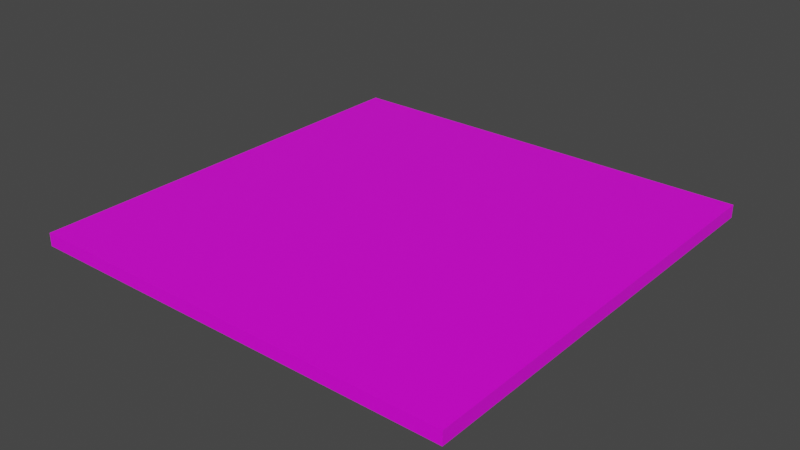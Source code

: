 # Source: Ground-snow-flat.blend  (saved by Blender 2.80.75; exported with 4.5.12 LTS)
import bpy
from mathutils import Matrix  # noqa: F401  (used for matrix-valued properties, if any)

bpy.ops.wm.read_factory_settings(use_empty=True)
scene = bpy.context.scene
scene.name = 'Scene'

# ---- collections
col_collection = bpy.data.collections.new('Collection'); scene.collection.children.link(col_collection)

# ---- images (referenced by path relative to the original .blend; pixels are not part of the script)
import os
ASSET_DIR = os.environ.get("B2B_ASSET_DIR", "")  # directory of the original .blend (textures are referenced by path, not embedded)
HERE = os.path.dirname(os.path.abspath(__file__))  # packed textures are extracted next to this script under _unpacked/

def load_image(name, relpath, width, height, colorspace="sRGB"):
    """Load a texture the original file referenced (path relative to the .blend, or extracted next to this script)."""
    p = next((c for c in (os.path.join(HERE, relpath), os.path.join(ASSET_DIR, relpath)) if relpath and os.path.exists(c)), "")
    if p:
        img = bpy.data.images.load(p, check_existing=True)
        img.name = name
    else:  # same state as the original file: an image datablock whose file is absent (Cycles renders it pink)
        img = bpy.data.images.new(name, width, height)
        img.source = "FILE"
        img.filepath = "//" + (relpath or name)
    img.colorspace_settings.name = colorspace
    return img
img_texture_palette_v1_png_001 = load_image('Texture Palette V1.png.001', 'Texture Palette V1.png', 1024, 1024, 'sRGB')

# ---- materials (node trees are filled in below, after node groups)
mat_material = bpy.data.materials.new('Material')
mat_material.alpha_threshold = 0.0
mat_material.use_transparent_shadow = False
mat_material.line_color = (0.0, 0.0, 0.0, 1.0)

# ---- material node trees
mat_material.use_nodes = True; mat_material.node_tree.nodes.clear()
_N = mat_material.node_tree.nodes; _L = mat_material.node_tree.links
n0 = _N.new('ShaderNodeOutputMaterial'); n0.name = 'Material Output'; n0.location = (300, 300)
n1 = _N.new('ShaderNodeBsdfPrincipled'); n1.name = 'Principled BSDF'; n1.location = (10, 300)
n1.distribution = 'GGX'
n1.subsurface_method = 'BURLEY'
n1.inputs[2].default_value = 0.4
n1.inputs[3].default_value = 1.45
n1.inputs[27].default_value = (0.0, 0.0, 0.0, 1.0)
n1.inputs[28].default_value = 1.0
n2 = _N.new('ShaderNodeTexImage'); n2.name = 'Image Texture'; n2.location = (-280, 275)
n2.image = img_texture_palette_v1_png_001
_L.new(n1.outputs[0], n0.inputs[0])
_L.new(n2.outputs[0], n1.inputs[0])
n0.is_active_output = True

# ---- world
world_world = bpy.data.worlds.new('World'); scene.world = world_world
world_world.use_nodes = True; world_world.node_tree.nodes.clear()
_N = world_world.node_tree.nodes; _L = world_world.node_tree.links
n0 = _N.new('ShaderNodeOutputWorld'); n0.name = 'World Output'; n0.location = (300, 300)
n1 = _N.new('ShaderNodeBackground'); n1.name = 'Background'; n1.location = (10, 300)
n1.inputs[0].default_value = (0.05088, 0.05088, 0.05088, 1.0)
_L.new(n1.outputs[0], n0.inputs[0])
n0.is_active_output = True
world_world.color = (0.05088, 0.05088, 0.05088)
world_world.use_sun_shadow = False
world_world.sun_shadow_jitter_overblur = 0.0

# ---- meshes
me_cube = bpy.data.meshes.new('Cube')
me_cube.from_pydata([(10.0, 10.0, 0.3), (10.0, 10.0, -0.3), (10.0, -10.0, 0.3), (10.0, -10.0, -0.3), (-10.0, 10.0, 0.3), (-10.0, 10.0, -0.3), (-10.0, -10.0, 0.3), (-10.0, -10.0, -0.3)], [], [(0, 4, 6, 2), (3, 2, 6, 7), (7, 6, 4, 5), (5, 1, 3, 7), (1, 0, 2, 3), (5, 4, 0, 1)])
_uv = me_cube.uv_layers.new(name='UVMap')
_uv.uv.foreach_set('vector', [0.375, 0.8661, 0.3913, 0.8661, 0.3913, 0.8824, 0.375, 0.8824, 0.2926, 0.8669, 0.3078, 0.8669, 0.3078, 0.882, 0.2926, 0.882, 0.3229, 0.8669, 0.338, 0.8669, 0.338, 0.882, 0.3229, 0.882, 0.3047, 0.8332, 0.3326, 0.8332, 0.3326, 0.8611, 0.3047, 0.8611, 0.2775, 0.8669, 0.2926, 0.8669, 0.2926, 0.882, 0.2775, 0.882, 0.3078, 0.8669, 0.3229, 0.8669, 0.3229, 0.882, 0.3078, 0.882])
me_cube.materials.append(mat_material)
me_cube.use_remesh_preserve_volume = False
me_cube.use_remesh_preserve_attributes = False
me_cube.use_mirror_vertex_groups = False
me_cube.update()

# ---- objects
ob_cube = bpy.data.objects.new('Cube', me_cube)

# ---- transforms, parenting, visibility, modifiers, constraints
ob_cube.location = (0.0, 0.0, 0.0)
ob_cube.lock_rotations_4d = False
ob_cube.empty_display_type = 'ARROWS'
ob_cube.lineart.crease_threshold = 0.0

# ---- collection membership
col_collection.objects.link(ob_cube)

# ---- scene / render settings (as saved in the file)
scene.frame_start = 1; scene.frame_end = 250; scene.frame_set(1)
scene.render.engine = 'BLENDER_EEVEE_NEXT'
scene.cycles.use_denoising = False
scene.cycles.samples = 128
scene.cycles.sampling_pattern = 'TABULATED_SOBOL'
scene.cycles.use_adaptive_sampling = False
scene.cycles.use_light_tree = False
scene.view_settings.view_transform = 'Filmic'
bpy.context.view_layer.update()

# ---- added for rendering (the .blend has no active camera and no usable light): camera, sun
cam_auto = bpy.data.cameras.new('AutoCamera')
cam_auto.lens = 50.0
cam_auto.sensor_width = 36.0
cam_auto.clip_end = 1000.0
ob_auto_camera = bpy.data.objects.new('AutoCamera', cam_auto)
scene.collection.objects.link(ob_auto_camera)
ob_auto_camera.location = (26.1752, -31.4102, 20.9402)
ob_auto_camera.rotation_euler = (1.09748, -7.21219e-08, 0.694738)
scene.camera = ob_auto_camera
light_auto_sun = bpy.data.lights.new('AutoSun', 'SUN')
light_auto_sun.energy = 3.0
light_auto_sun.angle = 0.0523599
ob_auto_sun = bpy.data.objects.new('AutoSun', light_auto_sun)
scene.collection.objects.link(ob_auto_sun)
ob_auto_sun.rotation_euler = (0.872665, 0.174533, 0.523599)
bpy.context.view_layer.update()
